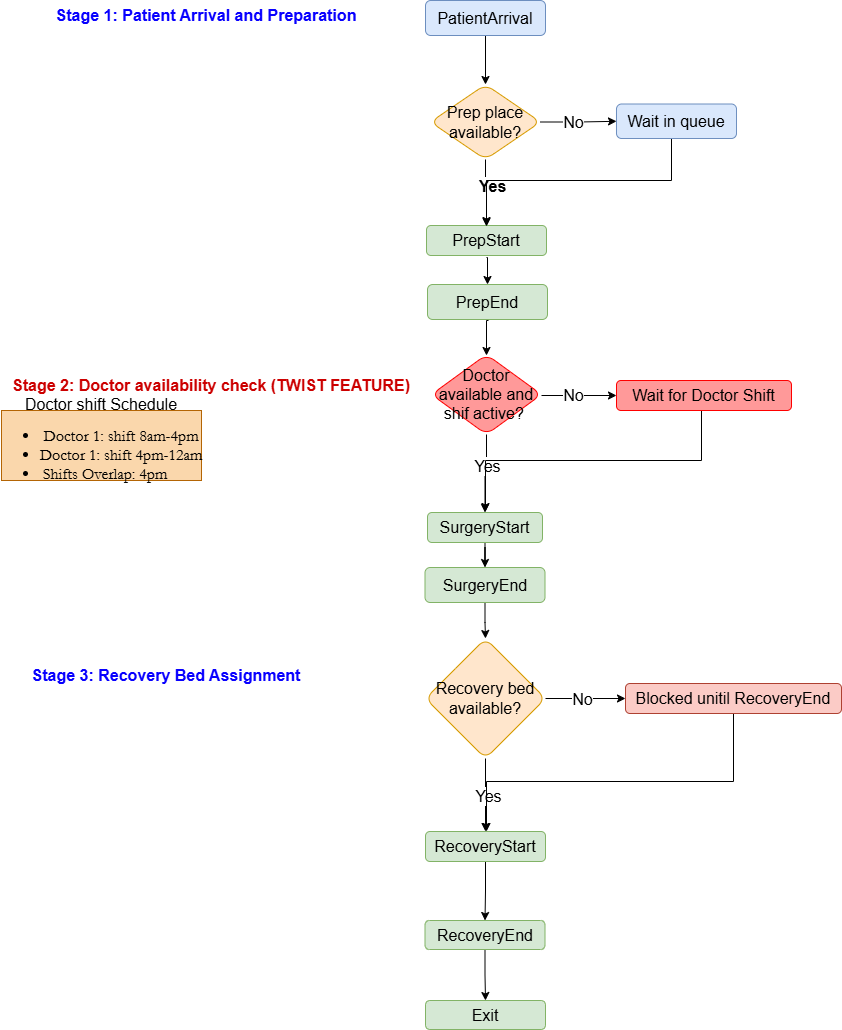

The diagram above was exported from draw.io. Its source (the exported page's mxGraphModel, read from the mxfile embedded in the PNG):
<mxGraphModel dx="1884" dy="578" grid="1" gridSize="10" guides="1" tooltips="1" connect="1" arrows="1" fold="1" page="1" pageScale="1" pageWidth="850" pageHeight="1100" math="0" shadow="0">
  <root>
    <mxCell id="0" />
    <mxCell id="1" parent="0" />
    <mxCell id="zae5MV8eDp46kZURNpH4-15" value="" style="edgeStyle=orthogonalEdgeStyle;rounded=0;orthogonalLoop=1;jettySize=auto;html=1;" edge="1" parent="1" source="zae5MV8eDp46kZURNpH4-7" target="zae5MV8eDp46kZURNpH4-31">
      <mxGeometry relative="1" as="geometry">
        <mxPoint x="295" y="376" as="targetPoint" />
      </mxGeometry>
    </mxCell>
    <mxCell id="zae5MV8eDp46kZURNpH4-16" value="&lt;b&gt;Yes&lt;/b&gt;" style="edgeLabel;html=1;align=center;verticalAlign=middle;resizable=0;points=[];" vertex="1" connectable="0" parent="zae5MV8eDp46kZURNpH4-15">
      <mxGeometry x="-0.21" y="6" relative="1" as="geometry">
        <mxPoint as="offset" />
      </mxGeometry>
    </mxCell>
    <mxCell id="zae5MV8eDp46kZURNpH4-44" value="" style="edgeStyle=orthogonalEdgeStyle;rounded=0;orthogonalLoop=1;jettySize=auto;html=1;" edge="1" parent="1" source="zae5MV8eDp46kZURNpH4-7" target="zae5MV8eDp46kZURNpH4-43">
      <mxGeometry relative="1" as="geometry" />
    </mxCell>
    <mxCell id="zae5MV8eDp46kZURNpH4-69" value="No" style="edgeLabel;html=1;align=center;verticalAlign=middle;resizable=0;points=[];" vertex="1" connectable="0" parent="zae5MV8eDp46kZURNpH4-44">
      <mxGeometry x="-0.1604" relative="1" as="geometry">
        <mxPoint as="offset" />
      </mxGeometry>
    </mxCell>
    <mxCell id="zae5MV8eDp46kZURNpH4-7" value="Prep place available?" style="rhombus;whiteSpace=wrap;html=1;rounded=1;fillColor=#ffe6cc;strokeColor=#d79b00;" vertex="1" parent="1">
      <mxGeometry x="239" y="194" width="110" height="75" as="geometry" />
    </mxCell>
    <mxCell id="zae5MV8eDp46kZURNpH4-29" value="" style="edgeStyle=orthogonalEdgeStyle;rounded=0;orthogonalLoop=1;jettySize=auto;html=1;exitX=0.5;exitY=1;exitDx=0;exitDy=0;" edge="1" parent="1" source="zae5MV8eDp46kZURNpH4-22" target="zae5MV8eDp46kZURNpH4-28">
      <mxGeometry relative="1" as="geometry">
        <mxPoint x="295" y="581" as="sourcePoint" />
      </mxGeometry>
    </mxCell>
    <mxCell id="zae5MV8eDp46kZURNpH4-32" value="Yes" style="edgeLabel;html=1;align=center;verticalAlign=middle;resizable=0;points=[];" vertex="1" connectable="0" parent="zae5MV8eDp46kZURNpH4-29">
      <mxGeometry x="-0.208" relative="1" as="geometry">
        <mxPoint as="offset" />
      </mxGeometry>
    </mxCell>
    <mxCell id="zae5MV8eDp46kZURNpH4-42" value="" style="edgeStyle=orthogonalEdgeStyle;rounded=0;orthogonalLoop=1;jettySize=auto;html=1;" edge="1" parent="1" target="zae5MV8eDp46kZURNpH4-41">
      <mxGeometry relative="1" as="geometry">
        <mxPoint x="349.99999999999955" y="505.0000000000002" as="sourcePoint" />
      </mxGeometry>
    </mxCell>
    <mxCell id="zae5MV8eDp46kZURNpH4-70" value="No" style="edgeLabel;html=1;align=center;verticalAlign=middle;resizable=0;points=[];" vertex="1" connectable="0" parent="zae5MV8eDp46kZURNpH4-42">
      <mxGeometry x="-0.147" y="-2" relative="1" as="geometry">
        <mxPoint y="-3" as="offset" />
      </mxGeometry>
    </mxCell>
    <mxCell id="zae5MV8eDp46kZURNpH4-22" value="Doctor available and shif active?&amp;nbsp;" style="rhombus;whiteSpace=wrap;html=1;rounded=1;fillColor=#FF9999;strokeColor=#FF0000;" vertex="1" parent="1">
      <mxGeometry x="240" y="464" width="110" height="80" as="geometry" />
    </mxCell>
    <mxCell id="zae5MV8eDp46kZURNpH4-61" value="" style="edgeStyle=orthogonalEdgeStyle;rounded=0;orthogonalLoop=1;jettySize=auto;html=1;" edge="1" parent="1" source="zae5MV8eDp46kZURNpH4-28" target="zae5MV8eDp46kZURNpH4-33">
      <mxGeometry relative="1" as="geometry" />
    </mxCell>
    <mxCell id="zae5MV8eDp46kZURNpH4-28" value="SurgeryStart" style="whiteSpace=wrap;html=1;rounded=1;fillColor=#d5e8d4;strokeColor=#82b366;" vertex="1" parent="1">
      <mxGeometry x="236" y="622" width="115" height="30" as="geometry" />
    </mxCell>
    <mxCell id="zae5MV8eDp46kZURNpH4-79" style="edgeStyle=orthogonalEdgeStyle;rounded=0;orthogonalLoop=1;jettySize=auto;html=1;entryX=0.5;entryY=0;entryDx=0;entryDy=0;" edge="1" parent="1" target="zae5MV8eDp46kZURNpH4-78">
      <mxGeometry relative="1" as="geometry">
        <mxPoint x="295" y="367" as="sourcePoint" />
      </mxGeometry>
    </mxCell>
    <mxCell id="zae5MV8eDp46kZURNpH4-31" value="PrepStart" style="rounded=1;whiteSpace=wrap;html=1;fillColor=#d5e8d4;strokeColor=#82b366;" vertex="1" parent="1">
      <mxGeometry x="235" y="335" width="120" height="30" as="geometry" />
    </mxCell>
    <mxCell id="zae5MV8eDp46kZURNpH4-84" value="" style="edgeStyle=orthogonalEdgeStyle;rounded=0;orthogonalLoop=1;jettySize=auto;html=1;" edge="1" parent="1" source="zae5MV8eDp46kZURNpH4-33" target="zae5MV8eDp46kZURNpH4-52">
      <mxGeometry relative="1" as="geometry" />
    </mxCell>
    <mxCell id="zae5MV8eDp46kZURNpH4-33" value="SurgeryEnd" style="whiteSpace=wrap;html=1;rounded=1;fillColor=#d5e8d4;strokeColor=#82b366;" vertex="1" parent="1">
      <mxGeometry x="233.5" y="677" width="120" height="35" as="geometry" />
    </mxCell>
    <mxCell id="zae5MV8eDp46kZURNpH4-100" style="edgeStyle=orthogonalEdgeStyle;rounded=0;orthogonalLoop=1;jettySize=auto;html=1;exitX=0.5;exitY=1;exitDx=0;exitDy=0;" edge="1" parent="1" source="zae5MV8eDp46kZURNpH4-41">
      <mxGeometry relative="1" as="geometry">
        <mxPoint x="294" y="621" as="targetPoint" />
        <mxPoint x="429" y="516" as="sourcePoint" />
        <Array as="points">
          <mxPoint x="513" y="516" />
          <mxPoint x="510" y="516" />
          <mxPoint x="510" y="570" />
          <mxPoint x="294" y="570" />
        </Array>
      </mxGeometry>
    </mxCell>
    <mxCell id="zae5MV8eDp46kZURNpH4-41" value="&lt;font&gt;Wait for Doctor Shift&lt;/font&gt;" style="whiteSpace=wrap;html=1;rounded=1;fillColor=#FF9999;strokeColor=#FF0000;" vertex="1" parent="1">
      <mxGeometry x="425" y="490" width="175" height="30" as="geometry" />
    </mxCell>
    <mxCell id="zae5MV8eDp46kZURNpH4-98" style="edgeStyle=orthogonalEdgeStyle;rounded=0;orthogonalLoop=1;jettySize=auto;html=1;exitX=0.5;exitY=0;exitDx=0;exitDy=0;" edge="1" parent="1">
      <mxGeometry relative="1" as="geometry">
        <mxPoint x="295" y="336" as="targetPoint" />
        <mxPoint x="480" y="229.5" as="sourcePoint" />
        <Array as="points">
          <mxPoint x="480" y="290" />
          <mxPoint x="295" y="290" />
        </Array>
      </mxGeometry>
    </mxCell>
    <mxCell id="zae5MV8eDp46kZURNpH4-43" value="Wait in queue" style="whiteSpace=wrap;html=1;rounded=1;fillColor=#dae8fc;strokeColor=#6c8ebf;" vertex="1" parent="1">
      <mxGeometry x="425" y="213.5" width="120" height="34.5" as="geometry" />
    </mxCell>
    <mxCell id="zae5MV8eDp46kZURNpH4-55" value="" style="edgeStyle=orthogonalEdgeStyle;rounded=0;orthogonalLoop=1;jettySize=auto;html=1;" edge="1" parent="1" source="zae5MV8eDp46kZURNpH4-52" target="zae5MV8eDp46kZURNpH4-54">
      <mxGeometry relative="1" as="geometry" />
    </mxCell>
    <mxCell id="zae5MV8eDp46kZURNpH4-56" value="No" style="edgeLabel;html=1;align=center;verticalAlign=middle;resizable=0;points=[];" vertex="1" connectable="0" parent="zae5MV8eDp46kZURNpH4-55">
      <mxGeometry x="-0.095" relative="1" as="geometry">
        <mxPoint as="offset" />
      </mxGeometry>
    </mxCell>
    <mxCell id="zae5MV8eDp46kZURNpH4-58" value="" style="edgeStyle=orthogonalEdgeStyle;rounded=0;orthogonalLoop=1;jettySize=auto;html=1;" edge="1" parent="1" source="zae5MV8eDp46kZURNpH4-52" target="zae5MV8eDp46kZURNpH4-57">
      <mxGeometry relative="1" as="geometry" />
    </mxCell>
    <mxCell id="zae5MV8eDp46kZURNpH4-62" value="Yes" style="edgeLabel;html=1;align=center;verticalAlign=middle;resizable=0;points=[];" vertex="1" connectable="0" parent="zae5MV8eDp46kZURNpH4-58">
      <mxGeometry x="0.0049" y="2" relative="1" as="geometry">
        <mxPoint as="offset" />
      </mxGeometry>
    </mxCell>
    <mxCell id="zae5MV8eDp46kZURNpH4-52" value="Recovery bed available?" style="rhombus;whiteSpace=wrap;html=1;rounded=1;fillColor=#ffe6cc;strokeColor=#d79b00;" vertex="1" parent="1">
      <mxGeometry x="234" y="748" width="120" height="120" as="geometry" />
    </mxCell>
    <mxCell id="zae5MV8eDp46kZURNpH4-101" style="edgeStyle=orthogonalEdgeStyle;rounded=0;orthogonalLoop=1;jettySize=auto;html=1;exitX=0.5;exitY=1;exitDx=0;exitDy=0;" edge="1" parent="1" source="zae5MV8eDp46kZURNpH4-54">
      <mxGeometry relative="1" as="geometry">
        <mxPoint x="295" y="941" as="targetPoint" />
        <mxPoint x="439" y="819" as="sourcePoint" />
        <Array as="points">
          <mxPoint x="542" y="891" />
          <mxPoint x="295" y="891" />
        </Array>
      </mxGeometry>
    </mxCell>
    <mxCell id="zae5MV8eDp46kZURNpH4-54" value="Blocked unitil RecoveryEnd" style="whiteSpace=wrap;html=1;rounded=1;fillColor=light-dark(#fbcbc6, #442724);strokeColor=#ae4132;" vertex="1" parent="1">
      <mxGeometry x="434" y="793" width="216" height="30" as="geometry" />
    </mxCell>
    <mxCell id="zae5MV8eDp46kZURNpH4-64" value="" style="edgeStyle=orthogonalEdgeStyle;rounded=0;orthogonalLoop=1;jettySize=auto;html=1;" edge="1" parent="1" source="zae5MV8eDp46kZURNpH4-57" target="zae5MV8eDp46kZURNpH4-63">
      <mxGeometry relative="1" as="geometry" />
    </mxCell>
    <mxCell id="zae5MV8eDp46kZURNpH4-57" value="RecoveryStart" style="rounded=1;whiteSpace=wrap;html=1;fillColor=#d5e8d4;strokeColor=#82b366;" vertex="1" parent="1">
      <mxGeometry x="234" y="941" width="120" height="30" as="geometry" />
    </mxCell>
    <mxCell id="zae5MV8eDp46kZURNpH4-66" value="" style="edgeStyle=orthogonalEdgeStyle;rounded=0;orthogonalLoop=1;jettySize=auto;html=1;" edge="1" parent="1" source="zae5MV8eDp46kZURNpH4-63" target="zae5MV8eDp46kZURNpH4-65">
      <mxGeometry relative="1" as="geometry" />
    </mxCell>
    <mxCell id="zae5MV8eDp46kZURNpH4-63" value="RecoveryEnd" style="whiteSpace=wrap;html=1;rounded=1;fillColor=#d5e8d4;strokeColor=#82b366;" vertex="1" parent="1">
      <mxGeometry x="233.5" y="1030" width="120" height="29" as="geometry" />
    </mxCell>
    <mxCell id="zae5MV8eDp46kZURNpH4-65" value="Exit" style="whiteSpace=wrap;html=1;rounded=1;fillColor=#d5e8d4;strokeColor=#82b366;" vertex="1" parent="1">
      <mxGeometry x="234" y="1110" width="120" height="29" as="geometry" />
    </mxCell>
    <mxCell id="zae5MV8eDp46kZURNpH4-68" value="" style="edgeStyle=orthogonalEdgeStyle;rounded=0;orthogonalLoop=1;jettySize=auto;html=1;" edge="1" parent="1" source="zae5MV8eDp46kZURNpH4-67" target="zae5MV8eDp46kZURNpH4-7">
      <mxGeometry relative="1" as="geometry" />
    </mxCell>
    <mxCell id="zae5MV8eDp46kZURNpH4-67" value="PatientArrival" style="rounded=1;whiteSpace=wrap;html=1;fillColor=#dae8fc;strokeColor=#6c8ebf;" vertex="1" parent="1">
      <mxGeometry x="234" y="110" width="120" height="35" as="geometry" />
    </mxCell>
    <mxCell id="zae5MV8eDp46kZURNpH4-81" style="edgeStyle=orthogonalEdgeStyle;rounded=0;orthogonalLoop=1;jettySize=auto;html=1;entryX=0.5;entryY=0;entryDx=0;entryDy=0;" edge="1" parent="1">
      <mxGeometry relative="1" as="geometry">
        <mxPoint x="297.0000000000002" y="430" as="sourcePoint" />
        <mxPoint x="295" y="465" as="targetPoint" />
      </mxGeometry>
    </mxCell>
    <mxCell id="zae5MV8eDp46kZURNpH4-78" value="PrepEnd" style="whiteSpace=wrap;html=1;rounded=1;fillColor=#d5e8d4;strokeColor=#82b366;" vertex="1" parent="1">
      <mxGeometry x="236" y="394" width="120" height="35" as="geometry" />
    </mxCell>
    <mxCell id="zae5MV8eDp46kZURNpH4-108" value="&lt;b&gt;&lt;font style=&quot;color: rgb(8, 0, 255);&quot;&gt;Stage 1: Patient Arrival and Preparation&lt;/font&gt;&lt;/b&gt;" style="text;html=1;whiteSpace=wrap;strokeColor=none;fillColor=none;align=center;verticalAlign=middle;rounded=0;" vertex="1" parent="1">
      <mxGeometry x="-150" y="110" width="330" height="30" as="geometry" />
    </mxCell>
    <mxCell id="zae5MV8eDp46kZURNpH4-109" value="&lt;b&gt;&lt;font style=&quot;color: rgb(204, 0, 0);&quot;&gt;Stage 2: Doctor availability check (TWIST FEATURE)&lt;/font&gt;&lt;/b&gt;" style="text;html=1;whiteSpace=wrap;strokeColor=none;fillColor=none;align=center;verticalAlign=middle;rounded=0;" vertex="1" parent="1">
      <mxGeometry x="-180" y="480" width="400" height="30" as="geometry" />
    </mxCell>
    <mxCell id="zae5MV8eDp46kZURNpH4-110" value="Doctor shift Schedule&lt;div&gt;&lt;pre&gt;&lt;ul&gt;&lt;li&gt;&lt;font face=&quot;Garamond&quot; style=&quot;font-size: 15px; line-height: 100%;&quot;&gt;Doctor 1: shift 8am-4pm&lt;/font&gt;&lt;/li&gt;&lt;li&gt;&lt;font style=&quot;font-size: 15px; line-height: 16px;&quot; face=&quot;Garamond&quot;&gt;Doctor 1: shift 4pm-12am&lt;/font&gt;&lt;/li&gt;&lt;li&gt;&lt;font face=&quot;Garamond&quot;&gt;&lt;span style=&quot;font-size: 15px;&quot;&gt;Shifts Overlap: 4pm        &lt;/span&gt;&lt;/font&gt;&lt;/li&gt;&lt;/ul&gt;&lt;/pre&gt;&lt;/div&gt;" style="rounded=0;whiteSpace=wrap;html=1;fillColor=#fad7ac;strokeColor=#b46504;" vertex="1" parent="1">
      <mxGeometry x="-190" y="520" width="200" height="70" as="geometry" />
    </mxCell>
    <mxCell id="zae5MV8eDp46kZURNpH4-112" value="&lt;b&gt;&lt;font style=&quot;color: rgb(8, 0, 255);&quot;&gt;Stage 3: Recovery Bed Assignment&lt;/font&gt;&lt;/b&gt;" style="text;html=1;whiteSpace=wrap;strokeColor=none;fillColor=none;align=center;verticalAlign=middle;rounded=0;" vertex="1" parent="1">
      <mxGeometry x="-190" y="770" width="330" height="30" as="geometry" />
    </mxCell>
  </root>
</mxGraphModel>